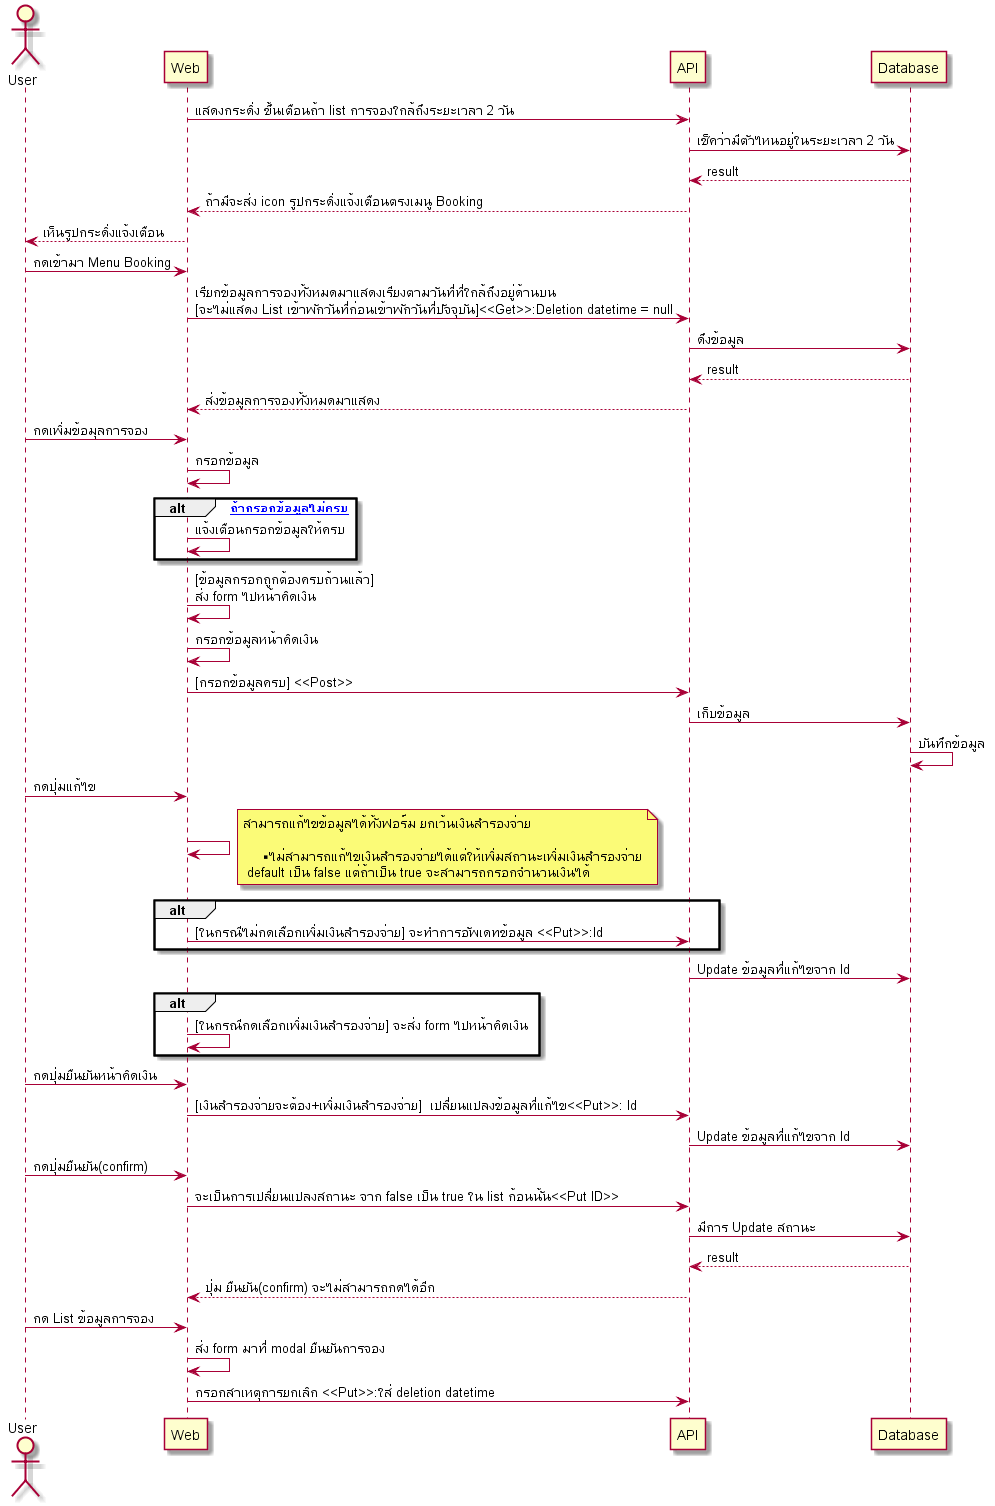

The diagram above was rendered by PlantUML. Its source (embedded in the PNG):
@startuml

actor User
participant "Web" as A
participant "API" as B
participant "Database" as C

A -> B: แสดงกระดิ่ง ขึ้นเตือนถ้า list การจองใกล้ถึงระยะเวลา 2 วัน 
B -> C: เช็คว่ามีตัวไหนอยู่ในระยะเวลา 2 วัน
C --> B: result 
B --> A: ถ้ามีจะส่ง icon รูปกระดิ่งแจ้งเตือนตรงเมนู Booking
A --> User: เห็นรูปกระดิ่งแจ้งเตือน

User -> A: กดเข้ามา Menu Booking
A -> B: เรียกข้อมูลการจองทั้งหมดมาแสดงเรียงตามวันที่ที่ใกล้ถึงอยู่ด้านบน\n[จะไม่แสดง List เข้าพักวันที่ก่อนเข้าพักวันที่ปัจจุบัน]<<Get>>:Deletion datetime = null
B -> C: ดึงข้อมูล
C --> B: result 
B --> A: ส่งข้อมูลการจองทั้งหมดมาแสดง

User -> A: กดเพิ่มข้อมุลการจอง
A -> A: กรอกข้อมูล
alt [ถ้ากรอกข้อมูลไม่ครบ]
A -> A: แจ้งเตือนกรอกข้อมูลให้ครบ
end
A -> A:  [ข้อมูลกรอกถูกต้องครบถ้วนแล้ว]\nส่ง form ไปหน้าคิดเงิน
A -> A: กรอกข้อมูลหน้าคิดเงิน
A -> B: [กรอกข้อมูลครบ] <<Post>> 
B -> C: เก็บข้อมูล
C -> C: บันทึกข้อมูล

User -> A: กดปุ่มแก้ไข
A ->A
note right
สามารถแก้ไขข้อมูลได้ทั้งฟอร์ม ยกเว้นเงินสำรองจ่าย

**ไม่สามารถแก้ไขเงินสำรองจ่ายได้แต่ให้เพิ่มสถานะเพิ่มเงินสำรองจ่าย
 default เป็น false แต่ถ้าเป็น true จะสามารถกรอกจำนวนเงินได้
end note
alt
A -> B: [ในกรณีไม่กดเลือกเพิ่มเงินสำรองจ่าย] จะทำการอัพเดทข้อมูล <<Put>>:Id 
end
B -> C: Update ข้อมูลที่แก้ไขจาก Id
alt
A -> A: [ในกรณีกดเลือกเพิ่มเงินสำรองจ่าย] จะส่ง form ไปหน้าคิดเงิน
end

User -> A: กดปุ่มยืนยันหน้าคิดเงิน
A -> B: [เงินสำรองจ่ายจะต้อง+เพิ่มเงินสำรองจ่าย]  เปลี่ยนแปลงข้อมูลที่แก้ไข<<Put>>: Id
B -> C: Update ข้อมูลที่แก้ไขจาก Id 

User -> A: กดปุ่มยืนยัน(confirm)
A -> B: จะเป็นการเปลี่ยนแปลงสถานะ จาก false เป็น true ใน list ก้อนนั้น<<Put ID>>
B -> C: มีการ Update สถานะ
C --> B: result
B --> A: ปุ่ม ยืนยัน(confirm) จะไม่สามารถกดได้อีก

User -> A: กด List ข้อมูลการจอง
A -> A: ส่ง form มาที่ modal ยืนยันการจอง
A -> B: กรอกสาเหตุการยกเลิก <<Put>>:ใส่ deletion datetime 


@enduml